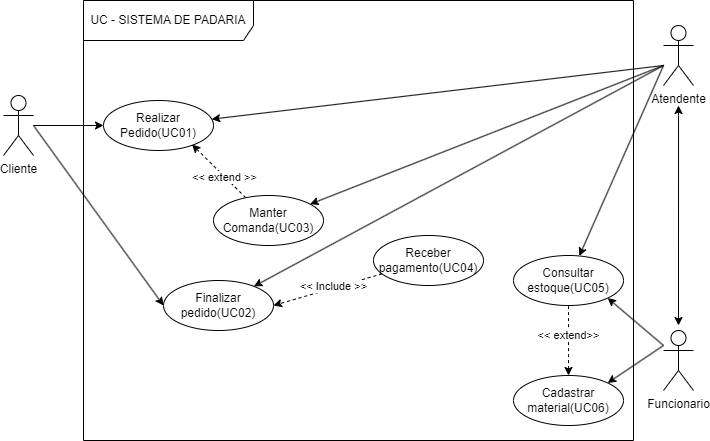

The diagram above was exported from draw.io. Its source (the exported page's mxGraphModel, read from the mxfile embedded in the PNG):
<mxGraphModel dx="1094" dy="547" grid="1" gridSize="10" guides="1" tooltips="1" connect="1" arrows="1" fold="1" page="1" pageScale="1" pageWidth="827" pageHeight="1169" math="0" shadow="0">
  <root>
    <mxCell id="0" />
    <mxCell id="1" parent="0" />
    <mxCell id="amom4ydAPjljprfPhKiv-1" value="&lt;font style=&quot;vertical-align: inherit;&quot;&gt;&lt;font style=&quot;vertical-align: inherit;&quot;&gt;&lt;font style=&quot;vertical-align: inherit;&quot;&gt;&lt;font style=&quot;vertical-align: inherit;&quot;&gt;UC - SISTEMA DE PADARIA&lt;/font&gt;&lt;/font&gt;&lt;/font&gt;&lt;/font&gt;" style="shape=umlFrame;whiteSpace=wrap;html=1;pointerEvents=0;width=170;height=40;" parent="1" vertex="1">
      <mxGeometry x="140" y="635" width="550" height="440" as="geometry" />
    </mxCell>
    <mxCell id="amom4ydAPjljprfPhKiv-14" style="edgeStyle=orthogonalEdgeStyle;rounded=0;orthogonalLoop=1;jettySize=auto;html=1;" parent="1" source="amom4ydAPjljprfPhKiv-2" target="amom4ydAPjljprfPhKiv-3" edge="1">
      <mxGeometry relative="1" as="geometry">
        <Array as="points">
          <mxPoint x="160" y="760" />
          <mxPoint x="160" y="760" />
        </Array>
      </mxGeometry>
    </mxCell>
    <mxCell id="amom4ydAPjljprfPhKiv-16" style="rounded=0;orthogonalLoop=1;jettySize=auto;html=1;entryX=0;entryY=0.5;entryDx=0;entryDy=0;" parent="1" target="amom4ydAPjljprfPhKiv-5" edge="1">
      <mxGeometry relative="1" as="geometry">
        <mxPoint x="90" y="760" as="sourcePoint" />
      </mxGeometry>
    </mxCell>
    <mxCell id="amom4ydAPjljprfPhKiv-2" value="Cliente" style="shape=umlActor;verticalLabelPosition=bottom;verticalAlign=top;html=1;" parent="1" vertex="1">
      <mxGeometry x="60" y="730" width="30" height="60" as="geometry" />
    </mxCell>
    <mxCell id="amom4ydAPjljprfPhKiv-3" value="Realizar Pedido(UC01)" style="ellipse;whiteSpace=wrap;html=1;" parent="1" vertex="1">
      <mxGeometry x="160" y="735" width="110" height="50" as="geometry" />
    </mxCell>
    <mxCell id="amom4ydAPjljprfPhKiv-29" style="rounded=0;orthogonalLoop=1;jettySize=auto;html=1;entryX=0.805;entryY=0.879;entryDx=0;entryDy=0;entryPerimeter=0;dashed=1;" parent="1" source="amom4ydAPjljprfPhKiv-4" target="amom4ydAPjljprfPhKiv-3" edge="1">
      <mxGeometry relative="1" as="geometry" />
    </mxCell>
    <mxCell id="amom4ydAPjljprfPhKiv-30" value="&amp;lt;&amp;lt; extend &amp;gt;&amp;gt;" style="edgeLabel;html=1;align=center;verticalAlign=middle;resizable=0;points=[];" parent="amom4ydAPjljprfPhKiv-29" connectable="0" vertex="1">
      <mxGeometry x="-0.214" relative="1" as="geometry">
        <mxPoint as="offset" />
      </mxGeometry>
    </mxCell>
    <mxCell id="amom4ydAPjljprfPhKiv-4" value="Manter Comanda(UC03)" style="ellipse;whiteSpace=wrap;html=1;" parent="1" vertex="1">
      <mxGeometry x="270" y="830" width="110" height="50" as="geometry" />
    </mxCell>
    <mxCell id="amom4ydAPjljprfPhKiv-5" value="Finalizar pedido(UC02)" style="ellipse;whiteSpace=wrap;html=1;" parent="1" vertex="1">
      <mxGeometry x="220" y="915" width="110" height="50" as="geometry" />
    </mxCell>
    <mxCell id="amom4ydAPjljprfPhKiv-58" style="rounded=0;orthogonalLoop=1;jettySize=auto;html=1;dashed=1;startArrow=classic;startFill=1;endArrow=none;endFill=0;" parent="1" source="amom4ydAPjljprfPhKiv-9" target="amom4ydAPjljprfPhKiv-25" edge="1">
      <mxGeometry relative="1" as="geometry" />
    </mxCell>
    <mxCell id="amom4ydAPjljprfPhKiv-59" value="&amp;lt;&amp;lt; extend&amp;gt;&amp;gt;" style="edgeLabel;html=1;align=center;verticalAlign=middle;resizable=0;points=[];" parent="amom4ydAPjljprfPhKiv-58" connectable="0" vertex="1">
      <mxGeometry x="0.295" y="3" relative="1" as="geometry">
        <mxPoint x="3" y="5" as="offset" />
      </mxGeometry>
    </mxCell>
    <mxCell id="amom4ydAPjljprfPhKiv-9" value="Cadastrar material(UC06)" style="ellipse;whiteSpace=wrap;html=1;" parent="1" vertex="1">
      <mxGeometry x="570" y="1010" width="110" height="50" as="geometry" />
    </mxCell>
    <mxCell id="amom4ydAPjljprfPhKiv-34" style="rounded=0;orthogonalLoop=1;jettySize=auto;html=1;" parent="1" target="amom4ydAPjljprfPhKiv-4" edge="1">
      <mxGeometry relative="1" as="geometry">
        <mxPoint x="720" y="700" as="sourcePoint" />
      </mxGeometry>
    </mxCell>
    <mxCell id="amom4ydAPjljprfPhKiv-49" style="rounded=0;orthogonalLoop=1;jettySize=auto;html=1;" parent="1" target="amom4ydAPjljprfPhKiv-3" edge="1">
      <mxGeometry relative="1" as="geometry">
        <mxPoint x="720" y="700" as="sourcePoint" />
      </mxGeometry>
    </mxCell>
    <mxCell id="amom4ydAPjljprfPhKiv-50" style="rounded=0;orthogonalLoop=1;jettySize=auto;html=1;" parent="1" target="amom4ydAPjljprfPhKiv-5" edge="1">
      <mxGeometry relative="1" as="geometry">
        <mxPoint x="720" y="700" as="sourcePoint" />
      </mxGeometry>
    </mxCell>
    <mxCell id="amom4ydAPjljprfPhKiv-56" style="rounded=0;orthogonalLoop=1;jettySize=auto;html=1;" parent="1" target="amom4ydAPjljprfPhKiv-25" edge="1">
      <mxGeometry relative="1" as="geometry">
        <mxPoint x="720" y="700" as="sourcePoint" />
        <Array as="points">
          <mxPoint x="720" y="700" />
        </Array>
      </mxGeometry>
    </mxCell>
    <mxCell id="yyiobQinxc0DCTEYbL13-4" style="edgeStyle=orthogonalEdgeStyle;rounded=0;orthogonalLoop=1;jettySize=auto;html=1;startArrow=classic;startFill=1;" parent="1" edge="1">
      <mxGeometry relative="1" as="geometry">
        <mxPoint x="735" y="740" as="sourcePoint" />
        <Array as="points">
          <mxPoint x="735" y="750" />
          <mxPoint x="735" y="750" />
        </Array>
        <mxPoint x="735" y="960" as="targetPoint" />
      </mxGeometry>
    </mxCell>
    <mxCell id="amom4ydAPjljprfPhKiv-13" value="Atendente" style="shape=umlActor;verticalLabelPosition=bottom;verticalAlign=top;html=1;" parent="1" vertex="1">
      <mxGeometry x="720" y="660" width="30" height="60" as="geometry" />
    </mxCell>
    <mxCell id="amom4ydAPjljprfPhKiv-54" style="rounded=0;orthogonalLoop=1;jettySize=auto;html=1;entryX=1;entryY=0;entryDx=0;entryDy=0;" parent="1" target="amom4ydAPjljprfPhKiv-9" edge="1">
      <mxGeometry relative="1" as="geometry">
        <mxPoint x="720" y="980" as="sourcePoint" />
      </mxGeometry>
    </mxCell>
    <mxCell id="amom4ydAPjljprfPhKiv-55" style="rounded=0;orthogonalLoop=1;jettySize=auto;html=1;entryX=1;entryY=1;entryDx=0;entryDy=0;" parent="1" target="amom4ydAPjljprfPhKiv-25" edge="1">
      <mxGeometry relative="1" as="geometry">
        <mxPoint x="720" y="980" as="sourcePoint" />
      </mxGeometry>
    </mxCell>
    <mxCell id="amom4ydAPjljprfPhKiv-20" value="Funcionario" style="shape=umlActor;verticalLabelPosition=bottom;verticalAlign=top;html=1;" parent="1" vertex="1">
      <mxGeometry x="720" y="965" width="30" height="60" as="geometry" />
    </mxCell>
    <mxCell id="amom4ydAPjljprfPhKiv-25" value="Consultar estoque(UC05)" style="ellipse;whiteSpace=wrap;html=1;" parent="1" vertex="1">
      <mxGeometry x="570" y="890" width="110" height="50" as="geometry" />
    </mxCell>
    <mxCell id="amom4ydAPjljprfPhKiv-33" style="rounded=0;orthogonalLoop=1;jettySize=auto;html=1;entryX=1;entryY=0.5;entryDx=0;entryDy=0;dashed=1;" parent="1" source="amom4ydAPjljprfPhKiv-31" target="amom4ydAPjljprfPhKiv-5" edge="1">
      <mxGeometry relative="1" as="geometry" />
    </mxCell>
    <mxCell id="amom4ydAPjljprfPhKiv-48" value="&amp;lt;&amp;lt; Include &amp;gt;&amp;gt;" style="edgeLabel;html=1;align=center;verticalAlign=middle;resizable=0;points=[];" parent="amom4ydAPjljprfPhKiv-33" connectable="0" vertex="1">
      <mxGeometry x="0.1904" y="-1" relative="1" as="geometry">
        <mxPoint x="16" y="-6" as="offset" />
      </mxGeometry>
    </mxCell>
    <mxCell id="amom4ydAPjljprfPhKiv-31" value="Receber pagamento(UC04)" style="ellipse;whiteSpace=wrap;html=1;" parent="1" vertex="1">
      <mxGeometry x="430" y="870" width="110" height="50" as="geometry" />
    </mxCell>
  </root>
</mxGraphModel>